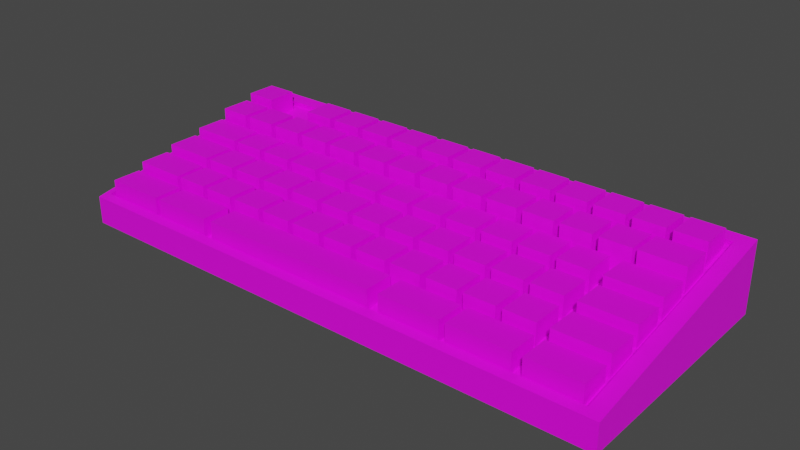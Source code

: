 # Source: DesktopKeyboard.blend  (saved by Blender 2.80.75; exported with 4.5.12 LTS)
import bpy
from mathutils import Matrix  # noqa: F401  (used for matrix-valued properties, if any)

bpy.ops.wm.read_factory_settings(use_empty=True)
scene = bpy.context.scene
scene.name = 'Scene'

# ---- collections
col_collection = bpy.data.collections.new('Collection'); scene.collection.children.link(col_collection)

# ---- images (referenced by path relative to the original .blend; pixels are not part of the script)
import os
ASSET_DIR = os.environ.get("B2B_ASSET_DIR", "")  # directory of the original .blend (textures are referenced by path, not embedded)
HERE = os.path.dirname(os.path.abspath(__file__))  # packed textures are extracted next to this script under _unpacked/

def load_image(name, relpath, width, height, colorspace="sRGB"):
    """Load a texture the original file referenced (path relative to the .blend, or extracted next to this script)."""
    p = next((c for c in (os.path.join(HERE, relpath), os.path.join(ASSET_DIR, relpath)) if relpath and os.path.exists(c)), "")
    if p:
        img = bpy.data.images.load(p, check_existing=True)
        img.name = name
    else:  # same state as the original file: an image datablock whose file is absent (Cycles renders it pink)
        img = bpy.data.images.new(name, width, height)
        img.source = "FILE"
        img.filepath = "//" + (relpath or name)
    img.colorspace_settings.name = colorspace
    return img
img_desktopmonitortexture_png = load_image('DesktopMonitorTexture.png', 'DesktopMonitorTexture.png', 1024, 1024, 'sRGB')

# ---- materials (node trees are filled in below, after node groups)
mat_desktopkeyboardmaterial = bpy.data.materials.new('DesktopKeyboardMaterial')
mat_desktopkeyboardmaterial.use_transparent_shadow = False

# ---- material node trees
mat_desktopkeyboardmaterial.use_nodes = True; mat_desktopkeyboardmaterial.node_tree.nodes.clear()
_N = mat_desktopkeyboardmaterial.node_tree.nodes; _L = mat_desktopkeyboardmaterial.node_tree.links
n0 = _N.new('ShaderNodeOutputMaterial'); n0.name = 'Material Output'; n0.location = (300, 300)
n1 = _N.new('ShaderNodeBsdfPrincipled'); n1.name = 'Principled BSDF'; n1.location = (10, 300)
n1.distribution = 'GGX'
n1.subsurface_method = 'BURLEY'
n1.inputs[3].default_value = 1.45
n1.inputs[27].default_value = (0.0, 0.0, 0.0, 1.0)
n1.inputs[28].default_value = 1.0
n2 = _N.new('ShaderNodeTexImage'); n2.name = 'Image Texture'; n2.location = (-318, 238)
n2.image = img_desktopmonitortexture_png
_L.new(n1.outputs[0], n0.inputs[0])
_L.new(n2.outputs[0], n1.inputs[0])
n0.is_active_output = True

# ---- world
world_world = bpy.data.worlds.new('World'); scene.world = world_world
world_world.use_nodes = True; world_world.node_tree.nodes.clear()
_N = world_world.node_tree.nodes; _L = world_world.node_tree.links
n0 = _N.new('ShaderNodeOutputWorld'); n0.name = 'World Output'; n0.location = (300, 300)
n1 = _N.new('ShaderNodeBackground'); n1.name = 'Background'; n1.location = (10, 300)
n1.inputs[0].default_value = (0.05088, 0.05088, 0.05088, 1.0)
_L.new(n1.outputs[0], n0.inputs[0])
n0.is_active_output = True
world_world.color = (0.05088, 0.05088, 0.05088)
world_world.use_sun_shadow = False
world_world.sun_shadow_jitter_overblur = 0.0

# ---- meshes
me_cube = bpy.data.meshes.new('Cube')
me_cube.from_pydata([(-5.9, -1.8, -0.234), (-5.9, -1.8, 0.234), (-5.9, 2.222, -0.234), (-5.9, 2.222, 0.9501), (3.351, -1.8, -0.234), (3.351, -1.8, 0.234), (3.351, 2.222, -0.234), (3.351, 2.222, 0.9501), (-5.795, -1.651, 0.2605), (-5.795, 2.023, 0.9148), (3.104, -1.651, 0.2605), (3.104, 2.023, 0.9148), (-5.795, -1.635, 0.1729), (-5.795, 2.039, 0.8272), (3.104, -1.635, 0.1729), (3.104, 2.039, 0.8272), (-4.734, -1.042, 0.1312), (-4.734, -1.042, 0.6465), (-4.734, -0.5266, 0.1312), (-4.734, -0.5266, 0.6465), (-4.219, -1.042, 0.1312), (-4.219, -1.042, 0.6465), (-4.219, -0.5266, 0.1312), (-4.219, -0.5266, 0.6465), (-4.116, -1.042, 0.1312), (-4.116, -1.042, 0.6465), (-4.116, -0.5266, 0.1312), (-4.116, -0.5266, 0.6465), (-3.601, -1.042, 0.1312), (-3.601, -1.042, 0.6465), (-3.601, -0.5266, 0.1312), (-3.601, -0.5266, 0.6465), (-3.498, -1.042, 0.1312), (-3.498, -1.042, 0.6465), (-3.498, -0.5266, 0.1312), (-3.498, -0.5266, 0.6465), (-2.982, -1.042, 0.1312), (-2.982, -1.042, 0.6465), (-2.982, -0.5266, 0.1312), (-2.982, -0.5266, 0.6465), (-2.879, -1.042, 0.1312), (-2.879, -1.042, 0.6465), (-2.879, -0.5266, 0.1312), (-2.879, -0.5266, 0.6465), (-2.364, -1.042, 0.1312), (-2.364, -1.042, 0.6465), (-2.364, -0.5266, 0.1312), (-2.364, -0.5266, 0.6465), (-2.261, -1.042, 0.1312), (-2.261, -1.042, 0.6465), (-2.261, -0.5266, 0.1312), (-2.261, -0.5266, 0.6465), (-1.745, -1.042, 0.1312), (-1.745, -1.042, 0.6465), (-1.745, -0.5266, 0.1312), (-1.745, -0.5266, 0.6465), (-1.642, -1.042, 0.1312), (-1.642, -1.042, 0.6465), (-1.642, -0.5266, 0.1312), (-1.642, -0.5266, 0.6465), (-1.127, -1.042, 0.1312), (-1.127, -1.042, 0.6465), (-1.127, -0.5266, 0.1312), (-1.127, -0.5266, 0.6465), (-1.024, -1.042, 0.1312), (-1.024, -1.042, 0.6465), (-1.024, -0.5266, 0.1312), (-1.024, -0.5266, 0.6465), (-0.5088, -1.042, 0.1312), (-0.5088, -1.042, 0.6465), (-0.5088, -0.5266, 0.1312), (-0.5088, -0.5266, 0.6465), (-0.4057, -1.042, 0.1312), (-0.4057, -1.042, 0.6465), (-0.4057, -0.5266, 0.1312), (-0.4057, -0.5266, 0.6465), (0.1096, -1.042, 0.1312), (0.1096, -1.042, 0.6465), (0.1096, -0.5266, 0.1312), (0.1096, -0.5266, 0.6465), (0.2127, -1.042, 0.1312), (0.2127, -1.042, 0.6465), (0.2127, -0.5266, 0.1312), (0.2127, -0.5266, 0.6465), (0.728, -1.042, 0.1312), (0.728, -1.042, 0.6465), (0.728, -0.5266, 0.1312), (0.728, -0.5266, 0.6465), (0.831, -1.042, 0.1312), (0.831, -1.042, 0.6465), (0.831, -0.5266, 0.1312), (0.831, -0.5266, 0.6465), (1.346, -1.042, 0.1312), (1.346, -1.042, 0.6465), (1.346, -0.5266, 0.1312), (1.346, -0.5266, 0.6465), (1.449, -1.042, 0.1312), (1.449, -1.042, 0.6465), (1.449, -0.5266, 0.1312), (1.449, -0.5266, 0.6465), (1.965, -1.042, 0.1312), (1.965, -1.042, 0.6465), (1.965, -0.5266, 0.1312), (1.965, -0.5266, 0.6465), (-4.734, -0.4235, 0.2343), (-4.734, -0.4235, 0.7496), (-4.734, 0.09176, 0.2343), (-4.734, 0.09176, 0.7496), (-4.219, -0.4235, 0.2343), (-4.219, -0.4235, 0.7496), (-4.219, 0.09176, 0.2343), (-4.219, 0.09176, 0.7496), (-4.116, -0.4235, 0.2343), (-4.116, -0.4235, 0.7496), (-4.116, 0.09176, 0.2343), (-4.116, 0.09176, 0.7496), (-3.601, -0.4235, 0.2343), (-3.601, -0.4235, 0.7496), (-3.601, 0.09176, 0.2343), (-3.601, 0.09176, 0.7496), (-3.498, -0.4235, 0.2343), (-3.498, -0.4235, 0.7496), (-3.498, 0.09176, 0.2343), (-3.498, 0.09176, 0.7496), (-2.982, -0.4235, 0.2343), (-2.982, -0.4235, 0.7496), (-2.982, 0.09176, 0.2343), (-2.982, 0.09176, 0.7496), (-2.879, -0.4235, 0.2343), (-2.879, -0.4235, 0.7496), (-2.879, 0.09176, 0.2343), (-2.879, 0.09176, 0.7496), (-2.364, -0.4235, 0.2343), (-2.364, -0.4235, 0.7496), (-2.364, 0.09176, 0.2343), (-2.364, 0.09176, 0.7496), (-2.261, -0.4235, 0.2343), (-2.261, -0.4235, 0.7496), (-2.261, 0.09176, 0.2343), (-2.261, 0.09176, 0.7496), (-1.745, -0.4235, 0.2343), (-1.745, -0.4235, 0.7496), (-1.745, 0.09176, 0.2343), (-1.745, 0.09176, 0.7496), (-1.642, -0.4235, 0.2343), (-1.642, -0.4235, 0.7496), (-1.642, 0.09176, 0.2343), (-1.642, 0.09176, 0.7496), (-1.127, -0.4235, 0.2343), (-1.127, -0.4235, 0.7496), (-1.127, 0.09176, 0.2343), (-1.127, 0.09176, 0.7496), (-1.024, -0.4235, 0.2343), (-1.024, -0.4235, 0.7496), (-1.024, 0.09176, 0.2343), (-1.024, 0.09176, 0.7496), (-0.5088, -0.4235, 0.2343), (-0.5088, -0.4235, 0.7496), (-0.5088, 0.09176, 0.2343), (-0.5088, 0.09176, 0.7496), (-0.4057, -0.4235, 0.2343), (-0.4057, -0.4235, 0.7496), (-0.4057, 0.09176, 0.2343), (-0.4057, 0.09176, 0.7496), (0.1096, -0.4235, 0.2343), (0.1096, -0.4235, 0.7496), (0.1096, 0.09176, 0.2343), (0.1096, 0.09176, 0.7496), (0.2127, -0.4235, 0.2343), (0.2127, -0.4235, 0.7496), (0.2127, 0.09176, 0.2343), (0.2127, 0.09176, 0.7496), (0.728, -0.4235, 0.2343), (0.728, -0.4235, 0.7496), (0.728, 0.09176, 0.2343), (0.728, 0.09176, 0.7496), (0.831, -0.4235, 0.2343), (0.831, -0.4235, 0.7496), (0.831, 0.09176, 0.2343), (0.831, 0.09176, 0.7496), (1.346, -0.4235, 0.2343), (1.346, -0.4235, 0.7496), (1.346, 0.09176, 0.2343), (1.346, 0.09176, 0.7496), (1.449, -0.4235, 0.2343), (1.449, -0.4235, 0.7496), (1.449, 0.09176, 0.2343), (1.449, 0.09176, 0.7496), (1.965, -0.4235, 0.2343), (1.965, -0.4235, 0.7496), (1.965, 0.09176, 0.2343), (1.965, 0.09176, 0.7496), (-4.734, 0.1948, 0.3373), (-4.734, 0.1948, 0.8526), (-4.734, 0.7101, 0.3373), (-4.734, 0.7101, 0.8526), (-4.219, 0.1948, 0.3373), (-4.219, 0.1948, 0.8526), (-4.219, 0.7101, 0.3373), (-4.219, 0.7101, 0.8526), (-4.116, 0.1948, 0.3373), (-4.116, 0.1948, 0.8526), (-4.116, 0.7101, 0.3373), (-4.116, 0.7101, 0.8526), (-3.601, 0.1948, 0.3373), (-3.601, 0.1948, 0.8526), (-3.601, 0.7101, 0.3373), (-3.601, 0.7101, 0.8526), (-3.498, 0.1948, 0.3373), (-3.498, 0.1948, 0.8526), (-3.498, 0.7101, 0.3373), (-3.498, 0.7101, 0.8526), (-2.982, 0.1948, 0.3373), (-2.982, 0.1948, 0.8526), (-2.982, 0.7101, 0.3373), (-2.982, 0.7101, 0.8526), (-2.879, 0.1948, 0.3373), (-2.879, 0.1948, 0.8526), (-2.879, 0.7101, 0.3373), (-2.879, 0.7101, 0.8526), (-2.364, 0.1948, 0.3373), (-2.364, 0.1948, 0.8526), (-2.364, 0.7101, 0.3373), (-2.364, 0.7101, 0.8526), (-2.261, 0.1948, 0.3373), (-2.261, 0.1948, 0.8526), (-2.261, 0.7101, 0.3373), (-2.261, 0.7101, 0.8526), (-1.745, 0.1948, 0.3373), (-1.745, 0.1948, 0.8526), (-1.745, 0.7101, 0.3373), (-1.745, 0.7101, 0.8526), (-1.642, 0.1948, 0.3373), (-1.642, 0.1948, 0.8526), (-1.642, 0.7101, 0.3373), (-1.642, 0.7101, 0.8526), (-1.127, 0.1948, 0.3373), (-1.127, 0.1948, 0.8526), (-1.127, 0.7101, 0.3373), (-1.127, 0.7101, 0.8526), (-1.024, 0.1948, 0.3373), (-1.024, 0.1948, 0.8526), (-1.024, 0.7101, 0.3373), (-1.024, 0.7101, 0.8526), (-0.5088, 0.1948, 0.3373), (-0.5088, 0.1948, 0.8526), (-0.5088, 0.7101, 0.3373), (-0.5088, 0.7101, 0.8526), (-0.4057, 0.1948, 0.3373), (-0.4057, 0.1948, 0.8526), (-0.4057, 0.7101, 0.3373), (-0.4057, 0.7101, 0.8526), (0.1096, 0.1948, 0.3373), (0.1096, 0.1948, 0.8526), (0.1096, 0.7101, 0.3373), (0.1096, 0.7101, 0.8526), (0.2127, 0.1948, 0.3373), (0.2127, 0.1948, 0.8526), (0.2127, 0.7101, 0.3373), (0.2127, 0.7101, 0.8526), (0.728, 0.1948, 0.3373), (0.728, 0.1948, 0.8526), (0.728, 0.7101, 0.3373), (0.728, 0.7101, 0.8526), (0.831, 0.1948, 0.3373), (0.831, 0.1948, 0.8526), (0.831, 0.7101, 0.3373), (0.831, 0.7101, 0.8526), (1.346, 0.1948, 0.3373), (1.346, 0.1948, 0.8526), (1.346, 0.7101, 0.3373), (1.346, 0.7101, 0.8526), (1.449, 0.1948, 0.3373), (1.449, 0.1948, 0.8526), (1.449, 0.7101, 0.3373), (1.449, 0.7101, 0.8526), (1.965, 0.1948, 0.3373), (1.965, 0.1948, 0.8526), (1.965, 0.7101, 0.3373), (1.965, 0.7101, 0.8526), (-3.403, -1.617, 0.04641), (-3.403, -1.617, 0.5225), (-3.403, -1.133, 0.04641), (-3.403, -1.133, 0.5225), (-0.3243, -1.617, 0.04641), (-0.3243, -1.617, 0.5225), (-0.3243, -1.133, 0.04641), (-0.3243, -1.133, 0.5225), (-4.576, -1.617, 0.04641), (-4.576, -1.617, 0.5225), (-4.576, -1.133, 0.04641), (-4.576, -1.133, 0.5225), (-3.56, -1.617, 0.04641), (-3.56, -1.617, 0.5225), (-3.56, -1.133, 0.04641), (-3.56, -1.133, 0.5225), (-5.692, -1.617, 0.04641), (-5.692, -1.617, 0.5225), (-5.692, -1.133, 0.04641), (-5.692, -1.133, 0.5225), (-4.676, -1.617, 0.04641), (-4.676, -1.617, 0.5225), (-4.676, -1.133, 0.04641), (-4.676, -1.133, 0.5225), (0.9817, -1.617, 0.04641), (0.9817, -1.617, 0.5225), (0.9817, -1.133, 0.04641), (0.9817, -1.133, 0.5225), (1.998, -1.617, 0.04641), (1.998, -1.617, 0.5225), (1.998, -1.133, 0.04641), (1.998, -1.133, 0.5225), (-0.1341, -1.617, 0.04641), (-0.1341, -1.617, 0.5225), (-0.1341, -1.133, 0.04641), (-0.1341, -1.133, 0.5225), (0.8821, -1.617, 0.04641), (0.8821, -1.617, 0.5225), (0.8821, -1.133, 0.04641), (0.8821, -1.133, 0.5225), (2.156, -1.617, 0.04641), (2.156, -1.617, 0.5225), (2.156, -1.133, 0.04641), (2.156, -1.133, 0.5225), (3.025, -1.617, 0.04641), (3.025, -1.617, 0.5225), (3.025, -1.133, 0.04641), (3.025, -1.133, 0.5225), (-5.694, -1.042, 0.1312), (-5.694, -1.042, 0.6465), (-5.694, -0.5266, 0.1312), (-5.694, -0.5266, 0.6465), (-4.822, -1.042, 0.1312), (-4.822, -1.042, 0.6465), (-4.822, -0.5266, 0.1312), (-4.822, -0.5266, 0.6465), (2.161, -1.042, 0.1312), (2.161, -1.042, 0.6465), (2.161, -0.5266, 0.1312), (2.161, -0.5266, 0.6465), (3.034, -1.042, 0.1312), (3.034, -1.042, 0.6465), (3.034, -0.5266, 0.1312), (3.034, -0.5266, 0.6465), (-5.694, -0.4235, 0.2343), (-5.694, -0.4235, 0.7496), (-5.694, 0.09176, 0.2343), (-5.694, 0.09176, 0.7496), (-4.822, -0.4235, 0.2343), (-4.822, -0.4235, 0.7496), (-4.822, 0.09176, 0.2343), (-4.822, 0.09176, 0.7496), (2.161, -0.4235, 0.2343), (2.161, -0.4235, 0.7496), (2.161, 0.09176, 0.2343), (2.161, 0.09176, 0.7496), (3.034, -0.4235, 0.2343), (3.034, -0.4235, 0.7496), (3.034, 0.09176, 0.2343), (3.034, 0.09176, 0.7496), (-5.694, 0.1948, 0.3373), (-5.694, 0.1948, 0.8526), (-5.694, 0.7101, 0.3373), (-5.694, 0.7101, 0.8526), (-4.822, 0.1948, 0.3373), (-4.822, 0.1948, 0.8526), (-4.822, 0.7101, 0.3373), (-4.822, 0.7101, 0.8526), (2.161, 0.1948, 0.3373), (2.161, 0.1948, 0.8526), (2.161, 0.7101, 0.3373), (2.161, 0.7101, 0.8526), (3.034, 0.1948, 0.3373), (3.034, 0.1948, 0.8526), (3.034, 0.7101, 0.3373), (3.034, 0.7101, 0.8526), (-5.702, 0.7991, 0.5081), (-5.702, 0.7991, 1.023), (-5.702, 1.314, 0.5081), (-5.702, 1.314, 1.023), (-5.187, 0.7991, 0.5081), (-5.187, 0.7991, 1.023), (-5.187, 1.314, 0.5081), (-5.187, 1.314, 1.023), (-5.083, 0.7991, 0.5081), (-5.083, 0.7991, 1.023), (-5.083, 1.314, 0.5081), (-5.083, 1.314, 1.023), (-4.568, 0.7991, 0.5081), (-4.568, 0.7991, 1.023), (-4.568, 1.314, 0.5081), (-4.568, 1.314, 1.023), (-4.465, 0.7991, 0.5081), (-4.465, 0.7991, 1.023), (-4.465, 1.314, 0.5081), (-4.465, 1.314, 1.023), (-3.95, 0.7991, 0.5081), (-3.95, 0.7991, 1.023), (-3.95, 1.314, 0.5081), (-3.95, 1.314, 1.023), (-3.847, 0.7991, 0.5081), (-3.847, 0.7991, 1.023), (-3.847, 1.314, 0.5081), (-3.847, 1.314, 1.023), (-3.331, 0.7991, 0.5081), (-3.331, 0.7991, 1.023), (-3.331, 1.314, 0.5081), (-3.331, 1.314, 1.023), (-3.228, 0.7991, 0.5081), (-3.228, 0.7991, 1.023), (-3.228, 1.314, 0.5081), (-3.228, 1.314, 1.023), (-2.713, 0.7991, 0.5081), (-2.713, 0.7991, 1.023), (-2.713, 1.314, 0.5081), (-2.713, 1.314, 1.023), (-2.61, 0.7991, 0.5081), (-2.61, 0.7991, 1.023), (-2.61, 1.314, 0.5081), (-2.61, 1.314, 1.023), (-2.095, 0.7991, 0.5081), (-2.095, 0.7991, 1.023), (-2.095, 1.314, 0.5081), (-2.095, 1.314, 1.023), (-1.992, 0.7991, 0.5081), (-1.992, 0.7991, 1.023), (-1.992, 1.314, 0.5081), (-1.992, 1.314, 1.023), (-1.476, 0.7991, 0.5081), (-1.476, 0.7991, 1.023), (-1.476, 1.314, 0.5081), (-1.476, 1.314, 1.023), (-1.373, 0.7991, 0.5081), (-1.373, 0.7991, 1.023), (-1.373, 1.314, 0.5081), (-1.373, 1.314, 1.023), (-0.8579, 0.7991, 0.5081), (-0.8579, 0.7991, 1.023), (-0.8579, 1.314, 0.5081), (-0.8579, 1.314, 1.023), (-0.7549, 0.7991, 0.5081), (-0.7549, 0.7991, 1.023), (-0.7549, 1.314, 0.5081), (-0.7549, 1.314, 1.023), (-0.2396, 0.7991, 0.5081), (-0.2396, 0.7991, 1.023), (-0.2396, 1.314, 0.5081), (-0.2396, 1.314, 1.023), (-0.1365, 0.7991, 0.5081), (-0.1365, 0.7991, 1.023), (-0.1365, 1.314, 0.5081), (-0.1365, 1.314, 1.023), (0.3788, 0.7991, 0.5081), (0.3788, 0.7991, 1.023), (0.3788, 1.314, 0.5081), (0.3788, 1.314, 1.023), (0.4819, 0.7991, 0.5081), (0.4819, 0.7991, 1.023), (0.4819, 1.314, 0.5081), (0.4819, 1.314, 1.023), (0.9972, 0.7991, 0.5081), (0.9972, 0.7991, 1.023), (0.9972, 1.314, 0.5081), (0.9972, 1.314, 1.023), (1.1, 0.7991, 0.5081), (1.1, 0.7991, 1.023), (1.1, 1.314, 0.5081), (1.1, 1.314, 1.023), (1.616, 0.7991, 0.5081), (1.616, 0.7991, 1.023), (1.616, 1.314, 0.5081), (1.616, 1.314, 1.023), (1.719, 0.7991, 0.5081), (1.719, 0.7991, 1.023), (1.719, 1.314, 0.5081), (1.719, 1.314, 1.023), (2.234, 0.7991, 0.5081), (2.234, 0.7991, 1.023), (2.234, 1.314, 0.5081), (2.234, 1.314, 1.023), (-5.702, 1.418, 0.6111), (-5.702, 1.418, 1.126), (-5.702, 1.933, 0.6111), (-5.702, 1.933, 1.126), (-5.187, 1.418, 0.6111), (-5.187, 1.418, 1.126), (-5.187, 1.933, 0.6111), (-5.187, 1.933, 1.126), (-4.312, 1.418, 0.6111), (-4.312, 1.418, 1.126), (-4.312, 1.933, 0.6111), (-4.312, 1.933, 1.126), (-3.797, 1.418, 0.6111), (-3.797, 1.418, 1.126), (-3.797, 1.933, 0.6111), (-3.797, 1.933, 1.126), (-3.693, 1.418, 0.6111), (-3.693, 1.418, 1.126), (-3.693, 1.933, 0.6111), (-3.693, 1.933, 1.126), (-3.178, 1.418, 0.6111), (-3.178, 1.418, 1.126), (-3.178, 1.933, 0.6111), (-3.178, 1.933, 1.126), (-3.075, 1.418, 0.6111), (-3.075, 1.418, 1.126), (-3.075, 1.933, 0.6111), (-3.075, 1.933, 1.126), (-2.56, 1.418, 0.6111), (-2.56, 1.418, 1.126), (-2.56, 1.933, 0.6111), (-2.56, 1.933, 1.126), (-2.457, 1.418, 0.6111), (-2.457, 1.418, 1.126), (-2.457, 1.933, 0.6111), (-2.457, 1.933, 1.126), (-1.941, 1.418, 0.6111), (-1.941, 1.418, 1.126), (-1.941, 1.933, 0.6111), (-1.941, 1.933, 1.126), (-1.838, 1.418, 0.6111), (-1.838, 1.418, 1.126), (-1.838, 1.933, 0.6111), (-1.838, 1.933, 1.126), (-1.323, 1.418, 0.6111), (-1.323, 1.418, 1.126), (-1.323, 1.933, 0.6111), (-1.323, 1.933, 1.126), (-1.22, 1.418, 0.6111), (-1.22, 1.418, 1.126), (-1.22, 1.933, 0.6111), (-1.22, 1.933, 1.126), (-0.7047, 1.418, 0.6111), (-0.7047, 1.418, 1.126), (-0.7047, 1.933, 0.6111), (-0.7047, 1.933, 1.126), (-0.6017, 1.418, 0.6111), (-0.6017, 1.418, 1.126), (-0.6017, 1.933, 0.6111), (-0.6017, 1.933, 1.126), (-0.08635, 1.418, 0.6111), (-0.08635, 1.418, 1.126), (-0.08635, 1.933, 0.6111), (-0.08635, 1.933, 1.126), (0.01671, 1.418, 0.6111), (0.01671, 1.418, 1.126), (0.01671, 1.933, 0.6111), (0.01671, 1.933, 1.126), (0.532, 1.418, 0.6111), (0.532, 1.418, 1.126), (0.532, 1.933, 0.6111), (0.532, 1.933, 1.126), (0.6351, 1.418, 0.6111), (0.6351, 1.418, 1.126), (0.6351, 1.933, 0.6111), (0.6351, 1.933, 1.126), (1.15, 1.418, 0.6111), (1.15, 1.418, 1.126), (1.15, 1.933, 0.6111), (1.15, 1.933, 1.126), (1.253, 1.418, 0.6111), (1.253, 1.418, 1.126), (1.253, 1.933, 0.6111), (1.253, 1.933, 1.126), (1.769, 1.418, 0.6111), (1.769, 1.418, 1.126), (1.769, 1.933, 0.6111), (1.769, 1.933, 1.126), (1.872, 1.418, 0.6111), (1.872, 1.418, 1.126), (1.872, 1.933, 0.6111), (1.872, 1.933, 1.126), (2.387, 1.418, 0.6111), (2.387, 1.418, 1.126), (2.387, 1.933, 0.6111), (2.387, 1.933, 1.126), (2.49, 1.418, 0.6111), (2.49, 1.418, 1.126), (2.49, 1.933, 0.6111), (2.49, 1.933, 1.126), (3.005, 1.418, 0.6111), (3.005, 1.418, 1.126), (3.005, 1.933, 0.6111), (3.005, 1.933, 1.126), (2.303, 0.7991, 0.5081), (2.303, 0.7991, 1.023), (2.303, 1.314, 0.5081), (2.303, 1.314, 1.023), (3.03, 0.7991, 0.5081), (3.03, 0.7991, 1.023), (3.03, 1.314, 0.5081), (3.03, 1.314, 1.023)], [], [(0, 1, 3, 2), (2, 3, 7, 6), (6, 7, 5, 4), (4, 5, 1, 0), (2, 6, 4, 0), (7, 3, 9, 11), (10, 11, 15, 14), (5, 7, 11, 10), (3, 1, 8, 9), (1, 5, 10, 8), (15, 13, 12, 14), (9, 8, 12, 13), (8, 10, 14, 12), (11, 9, 13, 15), (16, 17, 19, 18), (18, 19, 23, 22), (22, 23, 21, 20), (20, 21, 17, 16), (18, 22, 20, 16), (23, 19, 17, 21), (24, 25, 27, 26), (26, 27, 31, 30), (30, 31, 29, 28), (28, 29, 25, 24), (26, 30, 28, 24), (31, 27, 25, 29), (32, 33, 35, 34), (34, 35, 39, 38), (38, 39, 37, 36), (36, 37, 33, 32), (34, 38, 36, 32), (39, 35, 33, 37), (40, 41, 43, 42), (42, 43, 47, 46), (46, 47, 45, 44), (44, 45, 41, 40), (42, 46, 44, 40), (47, 43, 41, 45), (48, 49, 51, 50), (50, 51, 55, 54), (54, 55, 53, 52), (52, 53, 49, 48), (50, 54, 52, 48), (55, 51, 49, 53), (56, 57, 59, 58), (58, 59, 63, 62), (62, 63, 61, 60), (60, 61, 57, 56), (58, 62, 60, 56), (63, 59, 57, 61), (64, 65, 67, 66), (66, 67, 71, 70), (70, 71, 69, 68), (68, 69, 65, 64), (66, 70, 68, 64), (71, 67, 65, 69), (72, 73, 75, 74), (74, 75, 79, 78), (78, 79, 77, 76), (76, 77, 73, 72), (74, 78, 76, 72), (79, 75, 73, 77), (80, 81, 83, 82), (82, 83, 87, 86), (86, 87, 85, 84), (84, 85, 81, 80), (82, 86, 84, 80), (87, 83, 81, 85), (88, 89, 91, 90), (90, 91, 95, 94), (94, 95, 93, 92), (92, 93, 89, 88), (90, 94, 92, 88), (95, 91, 89, 93), (96, 97, 99, 98), (98, 99, 103, 102), (102, 103, 101, 100), (100, 101, 97, 96), (98, 102, 100, 96), (103, 99, 97, 101), (104, 105, 107, 106), (106, 107, 111, 110), (110, 111, 109, 108), (108, 109, 105, 104), (106, 110, 108, 104), (111, 107, 105, 109), (112, 113, 115, 114), (114, 115, 119, 118), (118, 119, 117, 116), (116, 117, 113, 112), (114, 118, 116, 112), (119, 115, 113, 117), (120, 121, 123, 122), (122, 123, 127, 126), (126, 127, 125, 124), (124, 125, 121, 120), (122, 126, 124, 120), (127, 123, 121, 125), (128, 129, 131, 130), (130, 131, 135, 134), (134, 135, 133, 132), (132, 133, 129, 128), (130, 134, 132, 128), (135, 131, 129, 133), (136, 137, 139, 138), (138, 139, 143, 142), (142, 143, 141, 140), (140, 141, 137, 136), (138, 142, 140, 136), (143, 139, 137, 141), (144, 145, 147, 146), (146, 147, 151, 150), (150, 151, 149, 148), (148, 149, 145, 144), (146, 150, 148, 144), (151, 147, 145, 149), (152, 153, 155, 154), (154, 155, 159, 158), (158, 159, 157, 156), (156, 157, 153, 152), (154, 158, 156, 152), (159, 155, 153, 157), (160, 161, 163, 162), (162, 163, 167, 166), (166, 167, 165, 164), (164, 165, 161, 160), (162, 166, 164, 160), (167, 163, 161, 165), (168, 169, 171, 170), (170, 171, 175, 174), (174, 175, 173, 172), (172, 173, 169, 168), (170, 174, 172, 168), (175, 171, 169, 173), (176, 177, 179, 178), (178, 179, 183, 182), (182, 183, 181, 180), (180, 181, 177, 176), (178, 182, 180, 176), (183, 179, 177, 181), (184, 185, 187, 186), (186, 187, 191, 190), (190, 191, 189, 188), (188, 189, 185, 184), (186, 190, 188, 184), (191, 187, 185, 189), (192, 193, 195, 194), (194, 195, 199, 198), (198, 199, 197, 196), (196, 197, 193, 192), (194, 198, 196, 192), (199, 195, 193, 197), (200, 201, 203, 202), (202, 203, 207, 206), (206, 207, 205, 204), (204, 205, 201, 200), (202, 206, 204, 200), (207, 203, 201, 205), (208, 209, 211, 210), (210, 211, 215, 214), (214, 215, 213, 212), (212, 213, 209, 208), (210, 214, 212, 208), (215, 211, 209, 213), (216, 217, 219, 218), (218, 219, 223, 222), (222, 223, 221, 220), (220, 221, 217, 216), (218, 222, 220, 216), (223, 219, 217, 221), (224, 225, 227, 226), (226, 227, 231, 230), (230, 231, 229, 228), (228, 229, 225, 224), (226, 230, 228, 224), (231, 227, 225, 229), (232, 233, 235, 234), (234, 235, 239, 238), (238, 239, 237, 236), (236, 237, 233, 232), (234, 238, 236, 232), (239, 235, 233, 237), (240, 241, 243, 242), (242, 243, 247, 246), (246, 247, 245, 244), (244, 245, 241, 240), (242, 246, 244, 240), (247, 243, 241, 245), (248, 249, 251, 250), (250, 251, 255, 254), (254, 255, 253, 252), (252, 253, 249, 248), (250, 254, 252, 248), (255, 251, 249, 253), (256, 257, 259, 258), (258, 259, 263, 262), (262, 263, 261, 260), (260, 261, 257, 256), (258, 262, 260, 256), (263, 259, 257, 261), (264, 265, 267, 266), (266, 267, 271, 270), (270, 271, 269, 268), (268, 269, 265, 264), (266, 270, 268, 264), (271, 267, 265, 269), (272, 273, 275, 274), (274, 275, 279, 278), (278, 279, 277, 276), (276, 277, 273, 272), (274, 278, 276, 272), (279, 275, 273, 277), (280, 281, 283, 282), (282, 283, 287, 286), (286, 287, 285, 284), (284, 285, 281, 280), (282, 286, 284, 280), (287, 283, 281, 285), (288, 289, 291, 290), (290, 291, 295, 294), (294, 295, 293, 292), (292, 293, 289, 288), (290, 294, 292, 288), (295, 291, 289, 293), (296, 297, 299, 298), (298, 299, 303, 302), (302, 303, 301, 300), (300, 301, 297, 296), (298, 302, 300, 296), (303, 299, 297, 301), (304, 305, 307, 306), (306, 307, 311, 310), (310, 311, 309, 308), (308, 309, 305, 304), (306, 310, 308, 304), (311, 307, 305, 309), (312, 313, 315, 314), (314, 315, 319, 318), (318, 319, 317, 316), (316, 317, 313, 312), (314, 318, 316, 312), (319, 315, 313, 317), (320, 321, 323, 322), (322, 323, 327, 326), (326, 327, 325, 324), (324, 325, 321, 320), (322, 326, 324, 320), (327, 323, 321, 325), (328, 329, 331, 330), (330, 331, 335, 334), (334, 335, 333, 332), (332, 333, 329, 328), (330, 334, 332, 328), (335, 331, 329, 333), (336, 337, 339, 338), (338, 339, 343, 342), (342, 343, 341, 340), (340, 341, 337, 336), (338, 342, 340, 336), (343, 339, 337, 341), (344, 345, 347, 346), (346, 347, 351, 350), (350, 351, 349, 348), (348, 349, 345, 344), (346, 350, 348, 344), (351, 347, 345, 349), (352, 353, 355, 354), (354, 355, 359, 358), (358, 359, 357, 356), (356, 357, 353, 352), (354, 358, 356, 352), (359, 355, 353, 357), (360, 361, 363, 362), (362, 363, 367, 366), (366, 367, 365, 364), (364, 365, 361, 360), (362, 366, 364, 360), (367, 363, 361, 365), (368, 369, 371, 370), (370, 371, 375, 374), (374, 375, 373, 372), (372, 373, 369, 368), (370, 374, 372, 368), (375, 371, 369, 373), (376, 377, 379, 378), (378, 379, 383, 382), (382, 383, 381, 380), (380, 381, 377, 376), (378, 382, 380, 376), (383, 379, 377, 381), (384, 385, 387, 386), (386, 387, 391, 390), (390, 391, 389, 388), (388, 389, 385, 384), (386, 390, 388, 384), (391, 387, 385, 389), (392, 393, 395, 394), (394, 395, 399, 398), (398, 399, 397, 396), (396, 397, 393, 392), (394, 398, 396, 392), (399, 395, 393, 397), (400, 401, 403, 402), (402, 403, 407, 406), (406, 407, 405, 404), (404, 405, 401, 400), (402, 406, 404, 400), (407, 403, 401, 405), (408, 409, 411, 410), (410, 411, 415, 414), (414, 415, 413, 412), (412, 413, 409, 408), (410, 414, 412, 408), (415, 411, 409, 413), (416, 417, 419, 418), (418, 419, 423, 422), (422, 423, 421, 420), (420, 421, 417, 416), (418, 422, 420, 416), (423, 419, 417, 421), (424, 425, 427, 426), (426, 427, 431, 430), (430, 431, 429, 428), (428, 429, 425, 424), (426, 430, 428, 424), (431, 427, 425, 429), (432, 433, 435, 434), (434, 435, 439, 438), (438, 439, 437, 436), (436, 437, 433, 432), (434, 438, 436, 432), (439, 435, 433, 437), (440, 441, 443, 442), (442, 443, 447, 446), (446, 447, 445, 444), (444, 445, 441, 440), (442, 446, 444, 440), (447, 443, 441, 445), (448, 449, 451, 450), (450, 451, 455, 454), (454, 455, 453, 452), (452, 453, 449, 448), (450, 454, 452, 448), (455, 451, 449, 453), (456, 457, 459, 458), (458, 459, 463, 462), (462, 463, 461, 460), (460, 461, 457, 456), (458, 462, 460, 456), (463, 459, 457, 461), (464, 465, 467, 466), (466, 467, 471, 470), (470, 471, 469, 468), (468, 469, 465, 464), (466, 470, 468, 464), (471, 467, 465, 469), (472, 473, 475, 474), (474, 475, 479, 478), (478, 479, 477, 476), (476, 477, 473, 472), (474, 478, 476, 472), (479, 475, 473, 477), (480, 481, 483, 482), (482, 483, 487, 486), (486, 487, 485, 484), (484, 485, 481, 480), (482, 486, 484, 480), (487, 483, 481, 485), (488, 489, 491, 490), (490, 491, 495, 494), (494, 495, 493, 492), (492, 493, 489, 488), (490, 494, 492, 488), (495, 491, 489, 493), (496, 497, 499, 498), (498, 499, 503, 502), (502, 503, 501, 500), (500, 501, 497, 496), (498, 502, 500, 496), (503, 499, 497, 501), (504, 505, 507, 506), (506, 507, 511, 510), (510, 511, 509, 508), (508, 509, 505, 504), (506, 510, 508, 504), (511, 507, 505, 509), (512, 513, 515, 514), (514, 515, 519, 518), (518, 519, 517, 516), (516, 517, 513, 512), (514, 518, 516, 512), (519, 515, 513, 517), (520, 521, 523, 522), (522, 523, 527, 526), (526, 527, 525, 524), (524, 525, 521, 520), (522, 526, 524, 520), (527, 523, 521, 525), (528, 529, 531, 530), (530, 531, 535, 534), (534, 535, 533, 532), (532, 533, 529, 528), (530, 534, 532, 528), (535, 531, 529, 533), (536, 537, 539, 538), (538, 539, 543, 542), (542, 543, 541, 540), (540, 541, 537, 536), (538, 542, 540, 536), (543, 539, 537, 541), (544, 545, 547, 546), (546, 547, 551, 550), (550, 551, 549, 548), (548, 549, 545, 544), (546, 550, 548, 544), (551, 547, 545, 549), (552, 553, 555, 554), (554, 555, 559, 558), (558, 559, 557, 556), (556, 557, 553, 552), (554, 558, 556, 552), (559, 555, 553, 557), (560, 561, 563, 562), (562, 563, 567, 566), (566, 567, 565, 564), (564, 565, 561, 560), (562, 566, 564, 560), (567, 563, 561, 565), (568, 569, 571, 570), (570, 571, 575, 574), (574, 575, 573, 572), (572, 573, 569, 568), (570, 574, 572, 568), (575, 571, 569, 573), (576, 577, 579, 578), (578, 579, 583, 582), (582, 583, 581, 580), (580, 581, 577, 576), (578, 582, 580, 576), (583, 579, 577, 581), (584, 585, 587, 586), (586, 587, 591, 590), (590, 591, 589, 588), (588, 589, 585, 584), (586, 590, 588, 584), (591, 587, 585, 589)])
_uv = me_cube.uv_layers.new(name='UVMap')
_uv.uv.foreach_set('vector', [0.1619, 0.2365, 0.2883, 0.2365, 0.2883, 0.363, 0.1619, 0.363, 0.1619, 0.363, 0.2883, 0.363, 0.2883, 0.4895, 0.1619, 0.4895, 0.1619, 0.4895, 0.2883, 0.4895, 0.2883, 0.616, 0.1619, 0.616, 0.1619, 0.616, 0.2883, 0.616, 0.2883, 0.7425, 0.1619, 0.7425, 0.03539, 0.4895, 0.1619, 0.4895, 0.1619, 0.616, 0.03539, 0.616, 0.2883, 0.4895, 0.2883, 0.363, 0.2883, 0.3581, 0.2892, 0.4932, 0.2892, 0.6139, 0.2892, 0.4932, 0.2892, 0.4932, 0.2892, 0.6139, 0.2883, 0.616, 0.2883, 0.4895, 0.2892, 0.4932, 0.2892, 0.6139, 0.2883, 0.363, 0.2883, 0.2365, 0.2883, 0.2399, 0.2883, 0.3581, 0.2883, 0.7425, 0.2883, 0.616, 0.2892, 0.6139, 0.2883, 0.7456, 0.6443, 0.5387, 0.7699, 0.5399, 0.7699, 0.6582, 0.6442, 0.6594, 0.2883, 0.3581, 0.2883, 0.2399, 0.2883, 0.2399, 0.2883, 0.3581, 0.2883, 0.7456, 0.2892, 0.6139, 0.2892, 0.6139, 0.2883, 0.7456, 0.2892, 0.4932, 0.2883, 0.3581, 0.2883, 0.3581, 0.2892, 0.4932, 0.1919, 0.2781, 0.3099, 0.2781, 0.3099, 0.396, 0.1919, 0.396, 0.1919, 0.396, 0.3099, 0.396, 0.3099, 0.514, 0.1919, 0.514, 0.1919, 0.514, 0.3099, 0.514, 0.3099, 0.632, 0.1919, 0.632, 0.1919, 0.632, 0.3099, 0.632, 0.3099, 0.7499, 0.1919, 0.7499, 0.07393, 0.514, 0.1919, 0.514, 0.1919, 0.632, 0.07393, 0.632, 0.3099, 0.514, 0.4278, 0.514, 0.4278, 0.632, 0.3099, 0.632, 0.1919, 0.2781, 0.3099, 0.2781, 0.3099, 0.396, 0.1919, 0.396, 0.1919, 0.396, 0.3099, 0.396, 0.3099, 0.514, 0.1919, 0.514, 0.1919, 0.514, 0.3099, 0.514, 0.3099, 0.632, 0.1919, 0.632, 0.1919, 0.632, 0.3099, 0.632, 0.3099, 0.7499, 0.1919, 0.7499, 0.07393, 0.514, 0.1919, 0.514, 0.1919, 0.632, 0.07393, 0.632, 0.3099, 0.514, 0.4278, 0.514, 0.4278, 0.632, 0.3099, 0.632, 0.1919, 0.2781, 0.3099, 0.2781, 0.3099, 0.396, 0.1919, 0.396, 0.1919, 0.396, 0.3099, 0.396, 0.3099, 0.514, 0.1919, 0.514, 0.1919, 0.514, 0.3099, 0.514, 0.3099, 0.632, 0.1919, 0.632, 0.1919, 0.632, 0.3099, 0.632, 0.3099, 0.7499, 0.1919, 0.7499, 0.07393, 0.514, 0.1919, 0.514, 0.1919, 0.632, 0.07393, 0.632, 0.3099, 0.514, 0.4278, 0.514, 0.4278, 0.632, 0.3099, 0.632, 0.1919, 0.2781, 0.3099, 0.2781, 0.3099, 0.396, 0.1919, 0.396, 0.1919, 0.396, 0.3099, 0.396, 0.3099, 0.514, 0.1919, 0.514, 0.1919, 0.514, 0.3099, 0.514, 0.3099, 0.632, 0.1919, 0.632, 0.1919, 0.632, 0.3099, 0.632, 0.3099, 0.7499, 0.1919, 0.7499, 0.07393, 0.514, 0.1919, 0.514, 0.1919, 0.632, 0.07393, 0.632, 0.3099, 0.514, 0.4278, 0.514, 0.4278, 0.632, 0.3099, 0.632, 0.1919, 0.2781, 0.3099, 0.2781, 0.3099, 0.396, 0.1919, 0.396, 0.1919, 0.396, 0.3099, 0.396, 0.3099, 0.514, 0.1919, 0.514, 0.1919, 0.514, 0.3099, 0.514, 0.3099, 0.632, 0.1919, 0.632, 0.1919, 0.632, 0.3099, 0.632, 0.3099, 0.7499, 0.1919, 0.7499, 0.07393, 0.514, 0.1919, 0.514, 0.1919, 0.632, 0.07393, 0.632, 0.3099, 0.514, 0.4278, 0.514, 0.4278, 0.632, 0.3099, 0.632, 0.1919, 0.2781, 0.3099, 0.2781, 0.3099, 0.396, 0.1919, 0.396, 0.1919, 0.396, 0.3099, 0.396, 0.3099, 0.514, 0.1919, 0.514, 0.1919, 0.514, 0.3099, 0.514, 0.3099, 0.632, 0.1919, 0.632, 0.1919, 0.632, 0.3099, 0.632, 0.3099, 0.7499, 0.1919, 0.7499, 0.07393, 0.514, 0.1919, 0.514, 0.1919, 0.632, 0.07393, 0.632, 0.3099, 0.514, 0.4278, 0.514, 0.4278, 0.632, 0.3099, 0.632, 0.1919, 0.2781, 0.3099, 0.2781, 0.3099, 0.396, 0.1919, 0.396, 0.1919, 0.396, 0.3099, 0.396, 0.3099, 0.514, 0.1919, 0.514, 0.1919, 0.514, 0.3099, 0.514, 0.3099, 0.632, 0.1919, 0.632, 0.1919, 0.632, 0.3099, 0.632, 0.3099, 0.7499, 0.1919, 0.7499, 0.07393, 0.514, 0.1919, 0.514, 0.1919, 0.632, 0.07393, 0.632, 0.3099, 0.514, 0.4278, 0.514, 0.4278, 0.632, 0.3099, 0.632, 0.1919, 0.2781, 0.3099, 0.2781, 0.3099, 0.396, 0.1919, 0.396, 0.1919, 0.396, 0.3099, 0.396, 0.3099, 0.514, 0.1919, 0.514, 0.1919, 0.514, 0.3099, 0.514, 0.3099, 0.632, 0.1919, 0.632, 0.1919, 0.632, 0.3099, 0.632, 0.3099, 0.7499, 0.1919, 0.7499, 0.07393, 0.514, 0.1919, 0.514, 0.1919, 0.632, 0.07393, 0.632, 0.3099, 0.514, 0.4278, 0.514, 0.4278, 0.632, 0.3099, 0.632, 0.1919, 0.2781, 0.3099, 0.2781, 0.3099, 0.396, 0.1919, 0.396, 0.1919, 0.396, 0.3099, 0.396, 0.3099, 0.514, 0.1919, 0.514, 0.1919, 0.514, 0.3099, 0.514, 0.3099, 0.632, 0.1919, 0.632, 0.1919, 0.632, 0.3099, 0.632, 0.3099, 0.7499, 0.1919, 0.7499, 0.07393, 0.514, 0.1919, 0.514, 0.1919, 0.632, 0.07393, 0.632, 0.3099, 0.514, 0.4278, 0.514, 0.4278, 0.632, 0.3099, 0.632, 0.1919, 0.2781, 0.3099, 0.2781, 0.3099, 0.396, 0.1919, 0.396, 0.1919, 0.396, 0.3099, 0.396, 0.3099, 0.514, 0.1919, 0.514, 0.1919, 0.514, 0.3099, 0.514, 0.3099, 0.632, 0.1919, 0.632, 0.1919, 0.632, 0.3099, 0.632, 0.3099, 0.7499, 0.1919, 0.7499, 0.07393, 0.514, 0.1919, 0.514, 0.1919, 0.632, 0.07393, 0.632, 0.3099, 0.514, 0.4278, 0.514, 0.4278, 0.632, 0.3099, 0.632, 0.1919, 0.2781, 0.3099, 0.2781, 0.3099, 0.396, 0.1919, 0.396, 0.1919, 0.396, 0.3099, 0.396, 0.3099, 0.514, 0.1919, 0.514, 0.1919, 0.514, 0.3099, 0.514, 0.3099, 0.632, 0.1919, 0.632, 0.1919, 0.632, 0.3099, 0.632, 0.3099, 0.7499, 0.1919, 0.7499, 0.07393, 0.514, 0.1919, 0.514, 0.1919, 0.632, 0.07393, 0.632, 0.3099, 0.514, 0.4278, 0.514, 0.4278, 0.632, 0.3099, 0.632, 0.1919, 0.2781, 0.3099, 0.2781, 0.3099, 0.396, 0.1919, 0.396, 0.1919, 0.396, 0.3099, 0.396, 0.3099, 0.514, 0.1919, 0.514, 0.1919, 0.514, 0.3099, 0.514, 0.3099, 0.632, 0.1919, 0.632, 0.1919, 0.632, 0.3099, 0.632, 0.3099, 0.7499, 0.1919, 0.7499, 0.07393, 0.514, 0.1919, 0.514, 0.1919, 0.632, 0.07393, 0.632, 0.3099, 0.514, 0.4278, 0.514, 0.4278, 0.632, 0.3099, 0.632, 0.1919, 0.2781, 0.3099, 0.2781, 0.3099, 0.396, 0.1919, 0.396, 0.1919, 0.396, 0.3099, 0.396, 0.3099, 0.514, 0.1919, 0.514, 0.1919, 0.514, 0.3099, 0.514, 0.3099, 0.632, 0.1919, 0.632, 0.1919, 0.632, 0.3099, 0.632, 0.3099, 0.7499, 0.1919, 0.7499, 0.07393, 0.514, 0.1919, 0.514, 0.1919, 0.632, 0.07393, 0.632, 0.3099, 0.514, 0.4278, 0.514, 0.4278, 0.632, 0.3099, 0.632, 0.1919, 0.2781, 0.3099, 0.2781, 0.3099, 0.396, 0.1919, 0.396, 0.1919, 0.396, 0.3099, 0.396, 0.3099, 0.514, 0.1919, 0.514, 0.1919, 0.514, 0.3099, 0.514, 0.3099, 0.632, 0.1919, 0.632, 0.1919, 0.632, 0.3099, 0.632, 0.3099, 0.7499, 0.1919, 0.7499, 0.07393, 0.514, 0.1919, 0.514, 0.1919, 0.632, 0.07393, 0.632, 0.3099, 0.514, 0.4278, 0.514, 0.4278, 0.632, 0.3099, 0.632, 0.1919, 0.2781, 0.3099, 0.2781, 0.3099, 0.396, 0.1919, 0.396, 0.1919, 0.396, 0.3099, 0.396, 0.3099, 0.514, 0.1919, 0.514, 0.1919, 0.514, 0.3099, 0.514, 0.3099, 0.632, 0.1919, 0.632, 0.1919, 0.632, 0.3099, 0.632, 0.3099, 0.7499, 0.1919, 0.7499, 0.07393, 0.514, 0.1919, 0.514, 0.1919, 0.632, 0.07393, 0.632, 0.3099, 0.514, 0.4278, 0.514, 0.4278, 0.632, 0.3099, 0.632, 0.1919, 0.2781, 0.3099, 0.2781, 0.3099, 0.396, 0.1919, 0.396, 0.1919, 0.396, 0.3099, 0.396, 0.3099, 0.514, 0.1919, 0.514, 0.1919, 0.514, 0.3099, 0.514, 0.3099, 0.632, 0.1919, 0.632, 0.1919, 0.632, 0.3099, 0.632, 0.3099, 0.7499, 0.1919, 0.7499, 0.07393, 0.514, 0.1919, 0.514, 0.1919, 0.632, 0.07393, 0.632, 0.3099, 0.514, 0.4278, 0.514, 0.4278, 0.632, 0.3099, 0.632, 0.1919, 0.2781, 0.3099, 0.2781, 0.3099, 0.396, 0.1919, 0.396, 0.1919, 0.396, 0.3099, 0.396, 0.3099, 0.514, 0.1919, 0.514, 0.1919, 0.514, 0.3099, 0.514, 0.3099, 0.632, 0.1919, 0.632, 0.1919, 0.632, 0.3099, 0.632, 0.3099, 0.7499, 0.1919, 0.7499, 0.07393, 0.514, 0.1919, 0.514, 0.1919, 0.632, 0.07393, 0.632, 0.3099, 0.514, 0.4278, 0.514, 0.4278, 0.632, 0.3099, 0.632, 0.1919, 0.2781, 0.3099, 0.2781, 0.3099, 0.396, 0.1919, 0.396, 0.1919, 0.396, 0.3099, 0.396, 0.3099, 0.514, 0.1919, 0.514, 0.1919, 0.514, 0.3099, 0.514, 0.3099, 0.632, 0.1919, 0.632, 0.1919, 0.632, 0.3099, 0.632, 0.3099, 0.7499, 0.1919, 0.7499, 0.07393, 0.514, 0.1919, 0.514, 0.1919, 0.632, 0.07393, 0.632, 0.3099, 0.514, 0.4278, 0.514, 0.4278, 0.632, 0.3099, 0.632, 0.1919, 0.2781, 0.3099, 0.2781, 0.3099, 0.396, 0.1919, 0.396, 0.1919, 0.396, 0.3099, 0.396, 0.3099, 0.514, 0.1919, 0.514, 0.1919, 0.514, 0.3099, 0.514, 0.3099, 0.632, 0.1919, 0.632, 0.1919, 0.632, 0.3099, 0.632, 0.3099, 0.7499, 0.1919, 0.7499, 0.07393, 0.514, 0.1919, 0.514, 0.1919, 0.632, 0.07393, 0.632, 0.3099, 0.514, 0.4278, 0.514, 0.4278, 0.632, 0.3099, 0.632, 0.1919, 0.2781, 0.3099, 0.2781, 0.3099, 0.396, 0.1919, 0.396, 0.1919, 0.396, 0.3099, 0.396, 0.3099, 0.514, 0.1919, 0.514, 0.1919, 0.514, 0.3099, 0.514, 0.3099, 0.632, 0.1919, 0.632, 0.1919, 0.632, 0.3099, 0.632, 0.3099, 0.7499, 0.1919, 0.7499, 0.07393, 0.514, 0.1919, 0.514, 0.1919, 0.632, 0.07393, 0.632, 0.3099, 0.514, 0.4278, 0.514, 0.4278, 0.632, 0.3099, 0.632, 0.1919, 0.2781, 0.3099, 0.2781, 0.3099, 0.396, 0.1919, 0.396, 0.1919, 0.396, 0.3099, 0.396, 0.3099, 0.514, 0.1919, 0.514, 0.1919, 0.514, 0.3099, 0.514, 0.3099, 0.632, 0.1919, 0.632, 0.1919, 0.632, 0.3099, 0.632, 0.3099, 0.7499, 0.1919, 0.7499, 0.07393, 0.514, 0.1919, 0.514, 0.1919, 0.632, 0.07393, 0.632, 0.3099, 0.514, 0.4278, 0.514, 0.4278, 0.632, 0.3099, 0.632, 0.1919, 0.2781, 0.3099, 0.2781, 0.3099, 0.396, 0.1919, 0.396, 0.1919, 0.396, 0.3099, 0.396, 0.3099, 0.514, 0.1919, 0.514, 0.1919, 0.514, 0.3099, 0.514, 0.3099, 0.632, 0.1919, 0.632, 0.1919, 0.632, 0.3099, 0.632, 0.3099, 0.7499, 0.1919, 0.7499, 0.07393, 0.514, 0.1919, 0.514, 0.1919, 0.632, 0.07393, 0.632, 0.3099, 0.514, 0.4278, 0.514, 0.4278, 0.632, 0.3099, 0.632, 0.1919, 0.2781, 0.3099, 0.2781, 0.3099, 0.396, 0.1919, 0.396, 0.1919, 0.396, 0.3099, 0.396, 0.3099, 0.514, 0.1919, 0.514, 0.1919, 0.514, 0.3099, 0.514, 0.3099, 0.632, 0.1919, 0.632, 0.1919, 0.632, 0.3099, 0.632, 0.3099, 0.7499, 0.1919, 0.7499, 0.07393, 0.514, 0.1919, 0.514, 0.1919, 0.632, 0.07393, 0.632, 0.3099, 0.514, 0.4278, 0.514, 0.4278, 0.632, 0.3099, 0.632, 0.1919, 0.2781, 0.3099, 0.2781, 0.3099, 0.396, 0.1919, 0.396, 0.1919, 0.396, 0.3099, 0.396, 0.3099, 0.514, 0.1919, 0.514, 0.1919, 0.514, 0.3099, 0.514, 0.3099, 0.632, 0.1919, 0.632, 0.1919, 0.632, 0.3099, 0.632, 0.3099, 0.7499, 0.1919, 0.7499, 0.07393, 0.514, 0.1919, 0.514, 0.1919, 0.632, 0.07393, 0.632, 0.3099, 0.514, 0.4278, 0.514, 0.4278, 0.632, 0.3099, 0.632, 0.1919, 0.2781, 0.3099, 0.2781, 0.3099, 0.396, 0.1919, 0.396, 0.1919, 0.396, 0.3099, 0.396, 0.3099, 0.514, 0.1919, 0.514, 0.1919, 0.514, 0.3099, 0.514, 0.3099, 0.632, 0.1919, 0.632, 0.1919, 0.632, 0.3099, 0.632, 0.3099, 0.7499, 0.1919, 0.7499, 0.07393, 0.514, 0.1919, 0.514, 0.1919, 0.632, 0.07393, 0.632, 0.3099, 0.514, 0.4278, 0.514, 0.4278, 0.632, 0.3099, 0.632, 0.1919, 0.2781, 0.3099, 0.2781, 0.3099, 0.396, 0.1919, 0.396, 0.1919, 0.396, 0.3099, 0.396, 0.3099, 0.514, 0.1919, 0.514, 0.1919, 0.514, 0.3099, 0.514, 0.3099, 0.632, 0.1919, 0.632, 0.1919, 0.632, 0.3099, 0.632, 0.3099, 0.7499, 0.1919, 0.7499, 0.07393, 0.514, 0.1919, 0.514, 0.1919, 0.632, 0.07393, 0.632, 0.3099, 0.514, 0.4278, 0.514, 0.4278, 0.632, 0.3099, 0.632, 0.1919, 0.2781, 0.3099, 0.2781, 0.3099, 0.396, 0.1919, 0.396, 0.1919, 0.396, 0.3099, 0.396, 0.3099, 0.514, 0.1919, 0.514, 0.1919, 0.514, 0.3099, 0.514, 0.3099, 0.632, 0.1919, 0.632, 0.1919, 0.632, 0.3099, 0.632, 0.3099, 0.7499, 0.1919, 0.7499, 0.07393, 0.514, 0.1919, 0.514, 0.1919, 0.632, 0.07393, 0.632, 0.3099, 0.514, 0.4278, 0.514, 0.4278, 0.632, 0.3099, 0.632, 0.1919, 0.2781, 0.3099, 0.2781, 0.3099, 0.396, 0.1919, 0.396, 0.1919, 0.396, 0.3099, 0.396, 0.3099, 0.514, 0.1919, 0.514, 0.1919, 0.514, 0.3099, 0.514, 0.3099, 0.632, 0.1919, 0.632, 0.1919, 0.632, 0.3099, 0.632, 0.3099, 0.7499, 0.1919, 0.7499, 0.07393, 0.514, 0.1919, 0.514, 0.1919, 0.632, 0.07393, 0.632, 0.3099, 0.514, 0.4278, 0.514, 0.4278, 0.632, 0.3099, 0.632, 0.1919, 0.2781, 0.3099, 0.2781, 0.3099, 0.396, 0.1919, 0.396, 0.1919, 0.396, 0.3099, 0.396, 0.3099, 0.514, 0.1919, 0.514, 0.1919, 0.514, 0.3099, 0.514, 0.3099, 0.632, 0.1919, 0.632, 0.1919, 0.632, 0.3099, 0.632, 0.3099, 0.7499, 0.1919, 0.7499, 0.07393, 0.514, 0.1919, 0.514, 0.1919, 0.632, 0.07393, 0.632, 0.3099, 0.514, 0.4278, 0.514, 0.4278, 0.632, 0.3099, 0.632, 0.1919, 0.2781, 0.3099, 0.2781, 0.3099, 0.396, 0.1919, 0.396, 0.1919, 0.396, 0.3099, 0.396, 0.3099, 0.514, 0.1919, 0.514, 0.1919, 0.514, 0.3099, 0.514, 0.3099, 0.632, 0.1919, 0.632, 0.1919, 0.632, 0.3099, 0.632, 0.3099, 0.7499, 0.1919, 0.7499, 0.07393, 0.514, 0.1919, 0.514, 0.1919, 0.632, 0.07393, 0.632, 0.3099, 0.514, 0.4278, 0.514, 0.4278, 0.632, 0.3099, 0.632, 0.1919, 0.2781, 0.3099, 0.2781, 0.3099, 0.396, 0.1919, 0.396, 0.1919, 0.396, 0.3099, 0.396, 0.3099, 0.514, 0.1919, 0.514, 0.1919, 0.514, 0.3099, 0.514, 0.3099, 0.632, 0.1919, 0.632, 0.1919, 0.632, 0.3099, 0.632, 0.3099, 0.7499, 0.1919, 0.7499, 0.07393, 0.514, 0.1919, 0.514, 0.1919, 0.632, 0.07393, 0.632, 0.3099, 0.514, 0.4278, 0.514, 0.4278, 0.632, 0.3099, 0.632, 0.1919, 0.2781, 0.3099, 0.2781, 0.3099, 0.396, 0.1919, 0.396, 0.1919, 0.396, 0.3099, 0.396, 0.3099, 0.514, 0.1919, 0.514, 0.1919, 0.514, 0.3099, 0.514, 0.3099, 0.632, 0.1919, 0.632, 0.1919, 0.632, 0.3099, 0.632, 0.3099, 0.7499, 0.1919, 0.7499, 0.07393, 0.514, 0.1919, 0.514, 0.1919, 0.632, 0.07393, 0.632, 0.3099, 0.514, 0.4278, 0.514, 0.4278, 0.632, 0.3099, 0.632, 0.1919, 0.2781, 0.3099, 0.2781, 0.3099, 0.396, 0.1919, 0.396, 0.1919, 0.396, 0.3099, 0.396, 0.3099, 0.514, 0.1919, 0.514, 0.1919, 0.514, 0.3099, 0.514, 0.3099, 0.632, 0.1919, 0.632, 0.1919, 0.632, 0.3099, 0.632, 0.3099, 0.7499, 0.1919, 0.7499, 0.07393, 0.514, 0.1919, 0.514, 0.1919, 0.632, 0.07393, 0.632, 0.3099, 0.514, 0.4278, 0.514, 0.4278, 0.632, 0.3099, 0.632, 0.2441, 0.2781, 0.3099, 0.2781, 0.3099, 0.396, 0.2441, 0.396, 0.2441, 0.396, 0.3099, 0.396, 0.3099, 0.514, 0.2441, 0.514, 0.2441, 0.514, 0.3099, 0.514, 0.3099, 0.632, 0.2441, 0.632, 0.2441, 0.632, 0.3099, 0.632, 0.3099, 0.7499, 0.2441, 0.7499, 0.07393, 0.514, 0.2441, 0.514, 0.2441, 0.632, 0.07393, 0.632, 0.3099, 0.514, 0.4278, 0.514, 0.4278, 0.632, 0.3099, 0.632, 0.2441, 0.2781, 0.3099, 0.2781, 0.3099, 0.396, 0.2441, 0.396, 0.2441, 0.396, 0.3099, 0.396, 0.3099, 0.514, 0.2441, 0.514, 0.2441, 0.514, 0.3099, 0.514, 0.3099, 0.632, 0.2441, 0.632, 0.2441, 0.632, 0.3099, 0.632, 0.3099, 0.7499, 0.2441, 0.7499, 0.07393, 0.514, 0.2441, 0.514, 0.2441, 0.632, 0.07393, 0.632, 0.3099, 0.514, 0.4278, 0.514, 0.4278, 0.632, 0.3099, 0.632, 0.2441, 0.2781, 0.3099, 0.2781, 0.3099, 0.396, 0.2441, 0.396, 0.2441, 0.396, 0.3099, 0.396, 0.3099, 0.514, 0.2441, 0.514, 0.2441, 0.514, 0.3099, 0.514, 0.3099, 0.632, 0.2441, 0.632, 0.2441, 0.632, 0.3099, 0.632, 0.3099, 0.7499, 0.2441, 0.7499, 0.07393, 0.514, 0.2441, 0.514, 0.2441, 0.632, 0.07393, 0.632, 0.3099, 0.514, 0.4278, 0.514, 0.4278, 0.632, 0.3099, 0.632, 0.2441, 0.2781, 0.3099, 0.2781, 0.3099, 0.396, 0.2441, 0.396, 0.2441, 0.396, 0.3099, 0.396, 0.3099, 0.514, 0.2441, 0.514, 0.2441, 0.514, 0.3099, 0.514, 0.3099, 0.632, 0.2441, 0.632, 0.2441, 0.632, 0.3099, 0.632, 0.3099, 0.7499, 0.2441, 0.7499, 0.07393, 0.514, 0.2441, 0.514, 0.2441, 0.632, 0.07393, 0.632, 0.3099, 0.514, 0.4278, 0.514, 0.4278, 0.632, 0.3099, 0.632, 0.2441, 0.2781, 0.3099, 0.2781, 0.3099, 0.396, 0.2441, 0.396, 0.2441, 0.396, 0.3099, 0.396, 0.3099, 0.514, 0.2441, 0.514, 0.2441, 0.514, 0.3099, 0.514, 0.3099, 0.632, 0.2441, 0.632, 0.2441, 0.632, 0.3099, 0.632, 0.3099, 0.7499, 0.2441, 0.7499, 0.07393, 0.514, 0.2441, 0.514, 0.2441, 0.632, 0.07393, 0.632, 0.3099, 0.514, 0.4278, 0.514, 0.4278, 0.632, 0.3099, 0.632, 0.2441, 0.2781, 0.3099, 0.2781, 0.3099, 0.396, 0.2441, 0.396, 0.2441, 0.396, 0.3099, 0.396, 0.3099, 0.514, 0.2441, 0.514, 0.2441, 0.514, 0.3099, 0.514, 0.3099, 0.632, 0.2441, 0.632, 0.2441, 0.632, 0.3099, 0.632, 0.3099, 0.7499, 0.2441, 0.7499, 0.07393, 0.514, 0.2441, 0.514, 0.2441, 0.632, 0.07393, 0.632, 0.3099, 0.514, 0.4278, 0.514, 0.4278, 0.632, 0.3099, 0.632, 0.1919, 0.2781, 0.3099, 0.2781, 0.3099, 0.396, 0.1919, 0.396, 0.1919, 0.396, 0.3099, 0.396, 0.3099, 0.514, 0.1919, 0.514, 0.1919, 0.514, 0.3099, 0.514, 0.3099, 0.632, 0.1919, 0.632, 0.1919, 0.632, 0.3099, 0.632, 0.3099, 0.7499, 0.1919, 0.7499, 0.07393, 0.514, 0.1919, 0.514, 0.1919, 0.632, 0.07393, 0.632, 0.3099, 0.514, 0.4278, 0.514, 0.4278, 0.632, 0.3099, 0.632, 0.1919, 0.2781, 0.3099, 0.2781, 0.3099, 0.396, 0.1919, 0.396, 0.1919, 0.396, 0.3099, 0.396, 0.3099, 0.514, 0.1919, 0.514, 0.1919, 0.514, 0.3099, 0.514, 0.3099, 0.632, 0.1919, 0.632, 0.1919, 0.632, 0.3099, 0.632, 0.3099, 0.7499, 0.1919, 0.7499, 0.07393, 0.514, 0.1919, 0.514, 0.1919, 0.632, 0.07393, 0.632, 0.3099, 0.514, 0.4278, 0.514, 0.4278, 0.632, 0.3099, 0.632, 0.1919, 0.2781, 0.3099, 0.2781, 0.3099, 0.396, 0.1919, 0.396, 0.1919, 0.396, 0.3099, 0.396, 0.3099, 0.514, 0.1919, 0.514, 0.1919, 0.514, 0.3099, 0.514, 0.3099, 0.632, 0.1919, 0.632, 0.1919, 0.632, 0.3099, 0.632, 0.3099, 0.7499, 0.1919, 0.7499, 0.07393, 0.514, 0.1919, 0.514, 0.1919, 0.632, 0.07393, 0.632, 0.3099, 0.514, 0.4278, 0.514, 0.4278, 0.632, 0.3099, 0.632, 0.1919, 0.2781, 0.3099, 0.2781, 0.3099, 0.396, 0.1919, 0.396, 0.1919, 0.396, 0.3099, 0.396, 0.3099, 0.514, 0.1919, 0.514, 0.1919, 0.514, 0.3099, 0.514, 0.3099, 0.632, 0.1919, 0.632, 0.1919, 0.632, 0.3099, 0.632, 0.3099, 0.7499, 0.1919, 0.7499, 0.07393, 0.514, 0.1919, 0.514, 0.1919, 0.632, 0.07393, 0.632, 0.3099, 0.514, 0.4278, 0.514, 0.4278, 0.632, 0.3099, 0.632, 0.1919, 0.2781, 0.3099, 0.2781, 0.3099, 0.396, 0.1919, 0.396, 0.1919, 0.396, 0.3099, 0.396, 0.3099, 0.514, 0.1919, 0.514, 0.1919, 0.514, 0.3099, 0.514, 0.3099, 0.632, 0.1919, 0.632, 0.1919, 0.632, 0.3099, 0.632, 0.3099, 0.7499, 0.1919, 0.7499, 0.07393, 0.514, 0.1919, 0.514, 0.1919, 0.632, 0.07393, 0.632, 0.3099, 0.514, 0.4278, 0.514, 0.4278, 0.632, 0.3099, 0.632, 0.1919, 0.2781, 0.3099, 0.2781, 0.3099, 0.396, 0.1919, 0.396, 0.1919, 0.396, 0.3099, 0.396, 0.3099, 0.514, 0.1919, 0.514, 0.1919, 0.514, 0.3099, 0.514, 0.3099, 0.632, 0.1919, 0.632, 0.1919, 0.632, 0.3099, 0.632, 0.3099, 0.7499, 0.1919, 0.7499, 0.07393, 0.514, 0.1919, 0.514, 0.1919, 0.632, 0.07393, 0.632, 0.3099, 0.514, 0.4278, 0.514, 0.4278, 0.632, 0.3099, 0.632, 0.1919, 0.2781, 0.3099, 0.2781, 0.3099, 0.396, 0.1919, 0.396, 0.1919, 0.396, 0.3099, 0.396, 0.3099, 0.514, 0.1919, 0.514, 0.1919, 0.514, 0.3099, 0.514, 0.3099, 0.632, 0.1919, 0.632, 0.1919, 0.632, 0.3099, 0.632, 0.3099, 0.7499, 0.1919, 0.7499, 0.07393, 0.514, 0.1919, 0.514, 0.1919, 0.632, 0.07393, 0.632, 0.3099, 0.514, 0.4278, 0.514, 0.4278, 0.632, 0.3099, 0.632, 0.1919, 0.2781, 0.3099, 0.2781, 0.3099, 0.396, 0.1919, 0.396, 0.1919, 0.396, 0.3099, 0.396, 0.3099, 0.514, 0.1919, 0.514, 0.1919, 0.514, 0.3099, 0.514, 0.3099, 0.632, 0.1919, 0.632, 0.1919, 0.632, 0.3099, 0.632, 0.3099, 0.7499, 0.1919, 0.7499, 0.07393, 0.514, 0.1919, 0.514, 0.1919, 0.632, 0.07393, 0.632, 0.3099, 0.514, 0.4278, 0.514, 0.4278, 0.632, 0.3099, 0.632, 0.1919, 0.2781, 0.3099, 0.2781, 0.3099, 0.396, 0.1919, 0.396, 0.1919, 0.396, 0.3099, 0.396, 0.3099, 0.514, 0.1919, 0.514, 0.1919, 0.514, 0.3099, 0.514, 0.3099, 0.632, 0.1919, 0.632, 0.1919, 0.632, 0.3099, 0.632, 0.3099, 0.7499, 0.1919, 0.7499, 0.07393, 0.514, 0.1919, 0.514, 0.1919, 0.632, 0.07393, 0.632, 0.3099, 0.514, 0.4278, 0.514, 0.4278, 0.632, 0.3099, 0.632, 0.1919, 0.2781, 0.3099, 0.2781, 0.3099, 0.396, 0.1919, 0.396, 0.1919, 0.396, 0.3099, 0.396, 0.3099, 0.514, 0.1919, 0.514, 0.1919, 0.514, 0.3099, 0.514, 0.3099, 0.632, 0.1919, 0.632, 0.1919, 0.632, 0.3099, 0.632, 0.3099, 0.7499, 0.1919, 0.7499, 0.07393, 0.514, 0.1919, 0.514, 0.1919, 0.632, 0.07393, 0.632, 0.3099, 0.514, 0.4278, 0.514, 0.4278, 0.632, 0.3099, 0.632, 0.1919, 0.2781, 0.3099, 0.2781, 0.3099, 0.396, 0.1919, 0.396, 0.1919, 0.396, 0.3099, 0.396, 0.3099, 0.514, 0.1919, 0.514, 0.1919, 0.514, 0.3099, 0.514, 0.3099, 0.632, 0.1919, 0.632, 0.1919, 0.632, 0.3099, 0.632, 0.3099, 0.7499, 0.1919, 0.7499, 0.07393, 0.514, 0.1919, 0.514, 0.1919, 0.632, 0.07393, 0.632, 0.3099, 0.514, 0.4278, 0.514, 0.4278, 0.632, 0.3099, 0.632, 0.1919, 0.2781, 0.3099, 0.2781, 0.3099, 0.396, 0.1919, 0.396, 0.1919, 0.396, 0.3099, 0.396, 0.3099, 0.514, 0.1919, 0.514, 0.1919, 0.514, 0.3099, 0.514, 0.3099, 0.632, 0.1919, 0.632, 0.1919, 0.632, 0.3099, 0.632, 0.3099, 0.7499, 0.1919, 0.7499, 0.07393, 0.514, 0.1919, 0.514, 0.1919, 0.632, 0.07393, 0.632, 0.3099, 0.514, 0.4278, 0.514, 0.4278, 0.632, 0.3099, 0.632, 0.1919, 0.2781, 0.3099, 0.2781, 0.3099, 0.396, 0.1919, 0.396, 0.1919, 0.396, 0.3099, 0.396, 0.3099, 0.514, 0.1919, 0.514, 0.1919, 0.514, 0.3099, 0.514, 0.3099, 0.632, 0.1919, 0.632, 0.1919, 0.632, 0.3099, 0.632, 0.3099, 0.7499, 0.1919, 0.7499, 0.07393, 0.514, 0.1919, 0.514, 0.1919, 0.632, 0.07393, 0.632, 0.3099, 0.514, 0.4278, 0.514, 0.4278, 0.632, 0.3099, 0.632, 0.1919, 0.2781, 0.3099, 0.2781, 0.3099, 0.396, 0.1919, 0.396, 0.1919, 0.396, 0.3099, 0.396, 0.3099, 0.514, 0.1919, 0.514, 0.1919, 0.514, 0.3099, 0.514, 0.3099, 0.632, 0.1919, 0.632, 0.1919, 0.632, 0.3099, 0.632, 0.3099, 0.7499, 0.1919, 0.7499, 0.07393, 0.514, 0.1919, 0.514, 0.1919, 0.632, 0.07393, 0.632, 0.3099, 0.514, 0.4278, 0.514, 0.4278, 0.632, 0.3099, 0.632, 0.1919, 0.2781, 0.3099, 0.2781, 0.3099, 0.396, 0.1919, 0.396, 0.1919, 0.396, 0.3099, 0.396, 0.3099, 0.514, 0.1919, 0.514, 0.1919, 0.514, 0.3099, 0.514, 0.3099, 0.632, 0.1919, 0.632, 0.1919, 0.632, 0.3099, 0.632, 0.3099, 0.7499, 0.1919, 0.7499, 0.07393, 0.514, 0.1919, 0.514, 0.1919, 0.632, 0.07393, 0.632, 0.3099, 0.514, 0.4278, 0.514, 0.4278, 0.632, 0.3099, 0.632, 0.1919, 0.2781, 0.3099, 0.2781, 0.3099, 0.396, 0.1919, 0.396, 0.1919, 0.396, 0.3099, 0.396, 0.3099, 0.514, 0.1919, 0.514, 0.1919, 0.514, 0.3099, 0.514, 0.3099, 0.632, 0.1919, 0.632, 0.1919, 0.632, 0.3099, 0.632, 0.3099, 0.7499, 0.1919, 0.7499, 0.07393, 0.514, 0.1919, 0.514, 0.1919, 0.632, 0.07393, 0.632, 0.3099, 0.514, 0.4278, 0.514, 0.4278, 0.632, 0.3099, 0.632, 0.1919, 0.2781, 0.3099, 0.2781, 0.3099, 0.396, 0.1919, 0.396, 0.1919, 0.396, 0.3099, 0.396, 0.3099, 0.514, 0.1919, 0.514, 0.1919, 0.514, 0.3099, 0.514, 0.3099, 0.632, 0.1919, 0.632, 0.1919, 0.632, 0.3099, 0.632, 0.3099, 0.7499, 0.1919, 0.7499, 0.07393, 0.514, 0.1919, 0.514, 0.1919, 0.632, 0.07393, 0.632, 0.3099, 0.514, 0.4278, 0.514, 0.4278, 0.632, 0.3099, 0.632, 0.1919, 0.2781, 0.3099, 0.2781, 0.3099, 0.396, 0.1919, 0.396, 0.1919, 0.396, 0.3099, 0.396, 0.3099, 0.514, 0.1919, 0.514, 0.1919, 0.514, 0.3099, 0.514, 0.3099, 0.632, 0.1919, 0.632, 0.1919, 0.632, 0.3099, 0.632, 0.3099, 0.7499, 0.1919, 0.7499, 0.07393, 0.514, 0.1919, 0.514, 0.1919, 0.632, 0.07393, 0.632, 0.3099, 0.514, 0.4278, 0.514, 0.4278, 0.632, 0.3099, 0.632, 0.1919, 0.2781, 0.3099, 0.2781, 0.3099, 0.396, 0.1919, 0.396, 0.1919, 0.396, 0.3099, 0.396, 0.3099, 0.514, 0.1919, 0.514, 0.1919, 0.514, 0.3099, 0.514, 0.3099, 0.632, 0.1919, 0.632, 0.1919, 0.632, 0.3099, 0.632, 0.3099, 0.7499, 0.1919, 0.7499, 0.07393, 0.514, 0.1919, 0.514, 0.1919, 0.632, 0.07393, 0.632, 0.3099, 0.514, 0.4278, 0.514, 0.4278, 0.632, 0.3099, 0.632, 0.1919, 0.2781, 0.3099, 0.2781, 0.3099, 0.396, 0.1919, 0.396, 0.1919, 0.396, 0.3099, 0.396, 0.3099, 0.514, 0.1919, 0.514, 0.1919, 0.514, 0.3099, 0.514, 0.3099, 0.632, 0.1919, 0.632, 0.1919, 0.632, 0.3099, 0.632, 0.3099, 0.7499, 0.1919, 0.7499, 0.07393, 0.514, 0.1919, 0.514, 0.1919, 0.632, 0.07393, 0.632, 0.3099, 0.514, 0.4278, 0.514, 0.4278, 0.632, 0.3099, 0.632, 0.1919, 0.2781, 0.3099, 0.2781, 0.3099, 0.396, 0.1919, 0.396, 0.1919, 0.396, 0.3099, 0.396, 0.3099, 0.514, 0.1919, 0.514, 0.1919, 0.514, 0.3099, 0.514, 0.3099, 0.632, 0.1919, 0.632, 0.1919, 0.632, 0.3099, 0.632, 0.3099, 0.7499, 0.1919, 0.7499, 0.07393, 0.514, 0.1919, 0.514, 0.1919, 0.632, 0.07393, 0.632, 0.3099, 0.514, 0.4278, 0.514, 0.4278, 0.632, 0.3099, 0.632, 0.1919, 0.2781, 0.3099, 0.2781, 0.3099, 0.396, 0.1919, 0.396, 0.1919, 0.396, 0.3099, 0.396, 0.3099, 0.514, 0.1919, 0.514, 0.1919, 0.514, 0.3099, 0.514, 0.3099, 0.632, 0.1919, 0.632, 0.1919, 0.632, 0.3099, 0.632, 0.3099, 0.7499, 0.1919, 0.7499, 0.07393, 0.514, 0.1919, 0.514, 0.1919, 0.632, 0.07393, 0.632, 0.3099, 0.514, 0.4278, 0.514, 0.4278, 0.632, 0.3099, 0.632, 0.1919, 0.2781, 0.3099, 0.2781, 0.3099, 0.396, 0.1919, 0.396, 0.1919, 0.396, 0.3099, 0.396, 0.3099, 0.514, 0.1919, 0.514, 0.1919, 0.514, 0.3099, 0.514, 0.3099, 0.632, 0.1919, 0.632, 0.1919, 0.632, 0.3099, 0.632, 0.3099, 0.7499, 0.1919, 0.7499, 0.07393, 0.514, 0.1919, 0.514, 0.1919, 0.632, 0.07393, 0.632, 0.3099, 0.514, 0.4278, 0.514, 0.4278, 0.632, 0.3099, 0.632, 0.1919, 0.2781, 0.3099, 0.2781, 0.3099, 0.396, 0.1919, 0.396, 0.1919, 0.396, 0.3099, 0.396, 0.3099, 0.514, 0.1919, 0.514, 0.1919, 0.514, 0.3099, 0.514, 0.3099, 0.632, 0.1919, 0.632, 0.1919, 0.632, 0.3099, 0.632, 0.3099, 0.7499, 0.1919, 0.7499, 0.07393, 0.514, 0.1919, 0.514, 0.1919, 0.632, 0.07393, 0.632, 0.3099, 0.514, 0.4278, 0.514, 0.4278, 0.632, 0.3099, 0.632, 0.1919, 0.2781, 0.3099, 0.2781, 0.3099, 0.396, 0.1919, 0.396, 0.1919, 0.396, 0.3099, 0.396, 0.3099, 0.514, 0.1919, 0.514, 0.1919, 0.514, 0.3099, 0.514, 0.3099, 0.632, 0.1919, 0.632, 0.1919, 0.632, 0.3099, 0.632, 0.3099, 0.7499, 0.1919, 0.7499, 0.07393, 0.514, 0.1919, 0.514, 0.1919, 0.632, 0.07393, 0.632, 0.3099, 0.514, 0.4278, 0.514, 0.4278, 0.632, 0.3099, 0.632, 0.1919, 0.2781, 0.3099, 0.2781, 0.3099, 0.396, 0.1919, 0.396, 0.1919, 0.396, 0.3099, 0.396, 0.3099, 0.514, 0.1919, 0.514, 0.1919, 0.514, 0.3099, 0.514, 0.3099, 0.632, 0.1919, 0.632, 0.1919, 0.632, 0.3099, 0.632, 0.3099, 0.7499, 0.1919, 0.7499, 0.07393, 0.514, 0.1919, 0.514, 0.1919, 0.632, 0.07393, 0.632, 0.3099, 0.514, 0.4278, 0.514, 0.4278, 0.632, 0.3099, 0.632, 0.1919, 0.2781, 0.3099, 0.2781, 0.3099, 0.396, 0.1919, 0.396, 0.1919, 0.396, 0.3099, 0.396, 0.3099, 0.514, 0.1919, 0.514, 0.1919, 0.514, 0.3099, 0.514, 0.3099, 0.632, 0.1919, 0.632, 0.1919, 0.632, 0.3099, 0.632, 0.3099, 0.7499, 0.1919, 0.7499, 0.07393, 0.514, 0.1919, 0.514, 0.1919, 0.632, 0.07393, 0.632, 0.3099, 0.514, 0.4278, 0.514, 0.4278, 0.632, 0.3099, 0.632, 0.1919, 0.2781, 0.3099, 0.2781, 0.3099, 0.396, 0.1919, 0.396, 0.1919, 0.396, 0.3099, 0.396, 0.3099, 0.514, 0.1919, 0.514, 0.1919, 0.514, 0.3099, 0.514, 0.3099, 0.632, 0.1919, 0.632, 0.1919, 0.632, 0.3099, 0.632, 0.3099, 0.7499, 0.1919, 0.7499, 0.07393, 0.514, 0.1919, 0.514, 0.1919, 0.632, 0.07393, 0.632, 0.3099, 0.514, 0.4278, 0.514, 0.4278, 0.632, 0.3099, 0.632, 0.1919, 0.2781, 0.3099, 0.2781, 0.3099, 0.396, 0.1919, 0.396, 0.1919, 0.396, 0.3099, 0.396, 0.3099, 0.514, 0.1919, 0.514, 0.1919, 0.514, 0.3099, 0.514, 0.3099, 0.632, 0.1919, 0.632, 0.1919, 0.632, 0.3099, 0.632, 0.3099, 0.7499, 0.1919, 0.7499, 0.07393, 0.514, 0.1919, 0.514, 0.1919, 0.632, 0.07393, 0.632, 0.3099, 0.514, 0.4278, 0.514, 0.4278, 0.632, 0.3099, 0.632, 0.1919, 0.2781, 0.3099, 0.2781, 0.3099, 0.396, 0.1919, 0.396, 0.1919, 0.396, 0.3099, 0.396, 0.3099, 0.514, 0.1919, 0.514, 0.1919, 0.514, 0.3099, 0.514, 0.3099, 0.632, 0.1919, 0.632, 0.1919, 0.632, 0.3099, 0.632, 0.3099, 0.7499, 0.1919, 0.7499, 0.07393, 0.514, 0.1919, 0.514, 0.1919, 0.632, 0.07393, 0.632, 0.3099, 0.514, 0.4278, 0.514, 0.4278, 0.632, 0.3099, 0.632, 0.1919, 0.2781, 0.3099, 0.2781, 0.3099, 0.396, 0.1919, 0.396, 0.1919, 0.396, 0.3099, 0.396, 0.3099, 0.514, 0.1919, 0.514, 0.1919, 0.514, 0.3099, 0.514, 0.3099, 0.632, 0.1919, 0.632, 0.1919, 0.632, 0.3099, 0.632, 0.3099, 0.7499, 0.1919, 0.7499, 0.07393, 0.514, 0.1919, 0.514, 0.1919, 0.632, 0.07393, 0.632, 0.3099, 0.514, 0.4278, 0.514, 0.4278, 0.632, 0.3099, 0.632, 0.1919, 0.2781, 0.3099, 0.2781, 0.3099, 0.396, 0.1919, 0.396, 0.1919, 0.396, 0.3099, 0.396, 0.3099, 0.514, 0.1919, 0.514, 0.1919, 0.514, 0.3099, 0.514, 0.3099, 0.632, 0.1919, 0.632, 0.1919, 0.632, 0.3099, 0.632, 0.3099, 0.7499, 0.1919, 0.7499, 0.07393, 0.514, 0.1919, 0.514, 0.1919, 0.632, 0.07393, 0.632, 0.3099, 0.514, 0.4278, 0.514, 0.4278, 0.632, 0.3099, 0.632, 0.1919, 0.2781, 0.3099, 0.2781, 0.3099, 0.396, 0.1919, 0.396, 0.1919, 0.396, 0.3099, 0.396, 0.3099, 0.514, 0.1919, 0.514, 0.1919, 0.514, 0.3099, 0.514, 0.3099, 0.632, 0.1919, 0.632, 0.1919, 0.632, 0.3099, 0.632, 0.3099, 0.7499, 0.1919, 0.7499, 0.07393, 0.514, 0.1919, 0.514, 0.1919, 0.632, 0.07393, 0.632, 0.3099, 0.514, 0.4278, 0.514, 0.4278, 0.632, 0.3099, 0.632])
me_cube.materials.append(mat_desktopkeyboardmaterial)
me_cube.use_remesh_preserve_volume = False
me_cube.use_remesh_preserve_attributes = False
me_cube.use_mirror_vertex_groups = False
me_cube.update()

# ---- objects
ob_desktopkeyboard = bpy.data.objects.new('DesktopKeyboard', me_cube)

# ---- transforms, parenting, visibility, modifiers, constraints
ob_desktopkeyboard.location = (0.0, 0.0, 0.0)
ob_desktopkeyboard.lineart.crease_threshold = 0.0

# ---- collection membership
col_collection.objects.link(ob_desktopkeyboard)

# ---- scene / render settings (as saved in the file)
scene.frame_start = 1; scene.frame_end = 250; scene.frame_set(5)
scene.render.engine = 'BLENDER_EEVEE_NEXT'
scene.cycles.use_denoising = False
scene.cycles.samples = 128
scene.cycles.sampling_pattern = 'TABULATED_SOBOL'
scene.cycles.use_adaptive_sampling = False
scene.cycles.use_light_tree = False
scene.view_settings.view_transform = 'Filmic'
bpy.context.view_layer.update()

# ---- added for rendering (the .blend has no active camera and no usable light): camera, sun
cam_auto = bpy.data.cameras.new('AutoCamera')
cam_auto.lens = 50.0
cam_auto.sensor_width = 36.0
cam_auto.clip_end = 1000.0
ob_auto_camera = bpy.data.objects.new('AutoCamera', cam_auto)
scene.collection.objects.link(ob_auto_camera)
ob_auto_camera.location = (8.14252, -11.0899, 7.98019)
ob_auto_camera.rotation_euler = (1.09748, -7.21219e-08, 0.694738)
scene.camera = ob_auto_camera
light_auto_sun = bpy.data.lights.new('AutoSun', 'SUN')
light_auto_sun.energy = 3.0
light_auto_sun.angle = 0.0523599
ob_auto_sun = bpy.data.objects.new('AutoSun', light_auto_sun)
scene.collection.objects.link(ob_auto_sun)
ob_auto_sun.rotation_euler = (0.872665, 0.174533, 0.523599)
bpy.context.view_layer.update()
